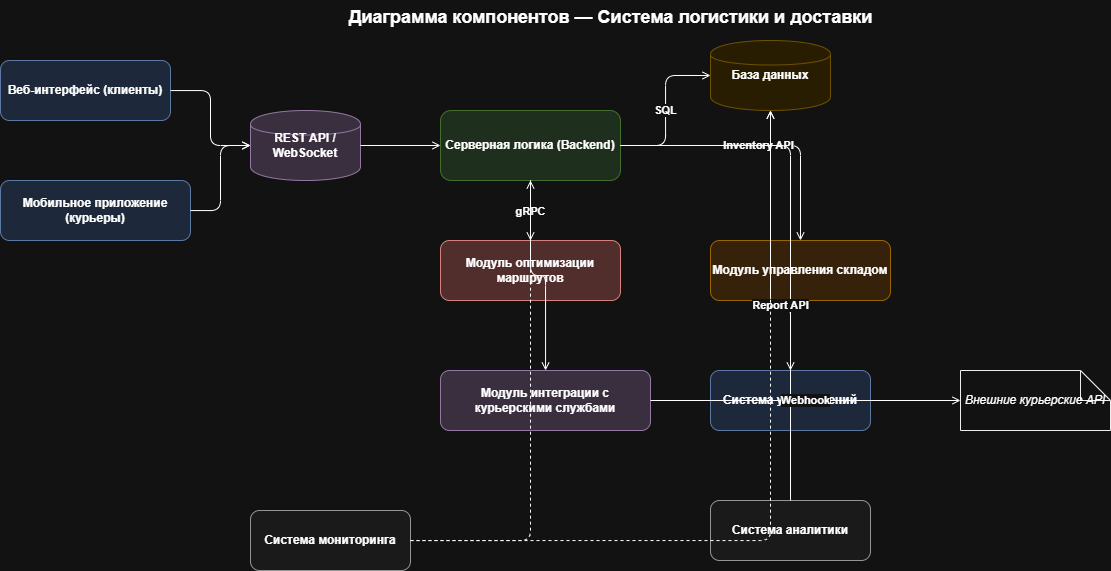

The diagram above was exported from draw.io. Its source (the exported page's mxGraphModel, read from the mxfile embedded in the PNG):
<mxGraphModel dx="1212" dy="661" grid="1" gridSize="10" guides="1" tooltips="1" connect="1" arrows="1" fold="1" page="1" pageScale="1" pageWidth="1500" pageHeight="850" math="0" shadow="0">
  <root>
    <mxCell id="0" />
    <mxCell id="1" parent="0" />
    <mxCell id="web" parent="1" style="rounded=1;whiteSpace=wrap;fillColor=#dae8fc;strokeColor=#6c8ebf;fontStyle=1" value="Веб-интерфейс (клиенты)" vertex="1">
      <mxGeometry height="60" width="170" x="40" y="80" as="geometry" />
    </mxCell>
    <mxCell id="mobile" parent="1" style="rounded=1;whiteSpace=wrap;fillColor=#dae8fc;strokeColor=#6c8ebf;fontStyle=1" value="Мобильное приложение (курьеры)" vertex="1">
      <mxGeometry height="60" width="190" x="40" y="200" as="geometry" />
    </mxCell>
    <mxCell id="api" parent="1" style="shape=cylinder;whiteSpace=wrap;fillColor=#e1d5e7;strokeColor=#9673a6;fontStyle=1" value="REST API / WebSocket" vertex="1">
      <mxGeometry height="70" width="110" x="290" y="130" as="geometry" />
    </mxCell>
    <mxCell id="backend" parent="1" style="rounded=1;whiteSpace=wrap;fillColor=#d5e8d4;strokeColor=#82b366;fontStyle=1" value="Серверная логика (Backend)" vertex="1">
      <mxGeometry height="70" width="180" x="480" y="130" as="geometry" />
    </mxCell>
    <mxCell id="db" parent="1" style="shape=cylinder;whiteSpace=wrap;fillColor=#fff2cc;strokeColor=#d6b656;fontStyle=1" value="База данных" vertex="1">
      <mxGeometry height="70" width="120" x="750" y="60" as="geometry" />
    </mxCell>
    <mxCell id="route" parent="1" style="rounded=1;whiteSpace=wrap;fillColor=#f8cecc;strokeColor=#b85450;fontStyle=1" value="Модуль оптимизации маршрутов" vertex="1">
      <mxGeometry height="60" width="180" x="480" y="260" as="geometry" />
    </mxCell>
    <mxCell id="warehouse" parent="1" style="rounded=1;whiteSpace=wrap;fillColor=#ffe6cc;strokeColor=#d79b00;fontStyle=1" value="Модуль управления складом" vertex="1">
      <mxGeometry height="60" width="180" x="750" y="260" as="geometry" />
    </mxCell>
    <mxCell id="courier" parent="1" style="rounded=1;whiteSpace=wrap;fillColor=#e1d5e7;strokeColor=#9673a6;fontStyle=1" value="Модуль интеграции с курьерскими службами" vertex="1">
      <mxGeometry height="60" width="210" x="480" y="390" as="geometry" />
    </mxCell>
    <mxCell id="notify" parent="1" style="rounded=1;whiteSpace=wrap;fillColor=#dae8fc;strokeColor=#6c8ebf;fontStyle=1" value="Система уведомлений" vertex="1">
      <mxGeometry height="60" width="160" x="750" y="390" as="geometry" />
    </mxCell>
    <mxCell id="analytics" parent="1" style="rounded=1;whiteSpace=wrap;fillColor=#f5f5f5;strokeColor=#666666;fontStyle=1" value="Система аналитики" vertex="1">
      <mxGeometry height="60" width="160" x="750" y="520" as="geometry" />
    </mxCell>
    <mxCell id="monitoring" parent="1" style="rounded=1;whiteSpace=wrap;fillColor=#f5f5f5;strokeColor=#666666;fontStyle=1" value="Система мониторинга" vertex="1">
      <mxGeometry height="60" width="160" x="290" y="530" as="geometry" />
    </mxCell>
    <mxCell id="external" parent="1" style="shape=note;whiteSpace=wrap;fillColor=#ffffff;strokeColor=#000000;fontStyle=2" value="Внешние курьерские API" vertex="1">
      <mxGeometry height="60" width="150" x="1000" y="390" as="geometry" />
    </mxCell>
    <mxCell id="l1" edge="1" parent="1" source="web" style="edgeStyle=orthogonalEdgeStyle;html=1;endArrow=open;" target="api">
      <mxGeometry relative="1" as="geometry" />
    </mxCell>
    <mxCell id="l2" edge="1" parent="1" source="mobile" style="edgeStyle=orthogonalEdgeStyle;html=1;endArrow=open;" target="api">
      <mxGeometry relative="1" as="geometry" />
    </mxCell>
    <mxCell id="l3" edge="1" parent="1" source="api" style="edgeStyle=orthogonalEdgeStyle;html=1;endArrow=open;" target="backend">
      <mxGeometry relative="1" as="geometry" />
    </mxCell>
    <mxCell id="l4" edge="1" parent="1" source="backend" style="edgeStyle=orthogonalEdgeStyle;html=1;endArrow=open;fontStyle=1" target="db" value="SQL">
      <mxGeometry relative="1" as="geometry" />
    </mxCell>
    <mxCell id="l5" edge="1" parent="1" source="backend" style="edgeStyle=orthogonalEdgeStyle;html=1;endArrow=open;fontStyle=1" target="route" value="gRPC">
      <mxGeometry relative="1" as="geometry" />
    </mxCell>
    <mxCell id="l6" edge="1" parent="1" source="backend" style="edgeStyle=orthogonalEdgeStyle;html=1;endArrow=open;fontStyle=1" target="warehouse" value="Inventory API">
      <mxGeometry relative="1" as="geometry" />
    </mxCell>
    <mxCell id="l7" edge="1" parent="1" source="backend" style="edgeStyle=orthogonalEdgeStyle;html=1;endArrow=open;" target="courier">
      <mxGeometry relative="1" as="geometry" />
    </mxCell>
    <mxCell id="l8" edge="1" parent="1" source="backend" style="edgeStyle=orthogonalEdgeStyle;html=1;endArrow=open;" target="notify">
      <mxGeometry relative="1" as="geometry" />
    </mxCell>
    <mxCell id="l9" edge="1" parent="1" source="analytics" style="edgeStyle=orthogonalEdgeStyle;html=1;endArrow=open;fontStyle=1" target="db" value="Report API">
      <mxGeometry relative="1" as="geometry" />
    </mxCell>
    <mxCell id="l10" edge="1" parent="1" source="monitoring" style="edgeStyle=orthogonalEdgeStyle;html=1;endArrow=open;dashed=1;" target="backend">
      <mxGeometry relative="1" as="geometry" />
    </mxCell>
    <mxCell id="l11" edge="1" parent="1" source="monitoring" style="edgeStyle=orthogonalEdgeStyle;html=1;endArrow=open;dashed=1;" target="db">
      <mxGeometry relative="1" as="geometry" />
    </mxCell>
    <mxCell id="l12" edge="1" parent="1" source="courier" style="edgeStyle=orthogonalEdgeStyle;html=1;endArrow=open;fontStyle=1" target="external" value="Webhook">
      <mxGeometry relative="1" as="geometry" />
    </mxCell>
    <mxCell id="title" parent="1" style="text;html=1;align=center;fontSize=18;fontStyle=1" value="Диаграмма компонентов — Система логистики и доставки" vertex="1">
      <mxGeometry height="30" width="600" x="350" y="20" as="geometry" />
    </mxCell>
  </root>
</mxGraphModel>